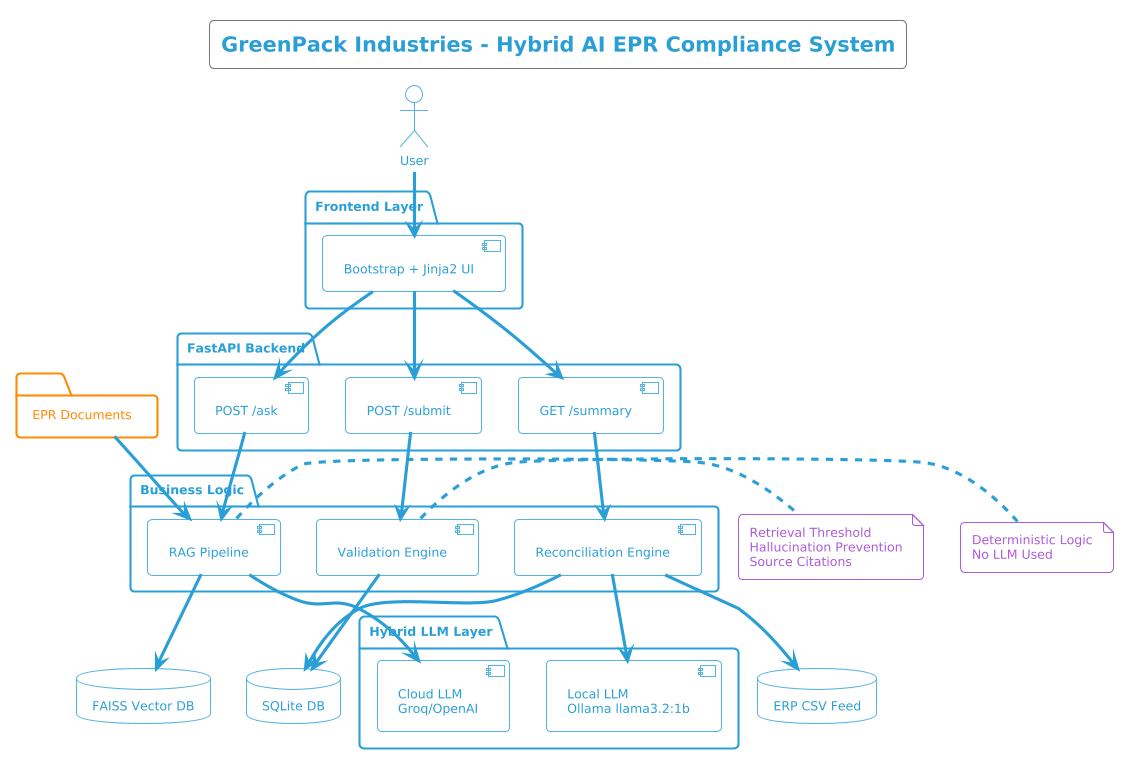

The diagram above was rendered by PlantUML. Its source (embedded in the PNG):
@startuml
!theme cyborg-outline

title GreenPack Industries - Hybrid AI EPR Compliance System

actor User

package "Frontend Layer" {
  [Bootstrap + Jinja2 UI]
}

package "FastAPI Backend" {
  [POST /submit]
  [GET /summary]
  [POST /ask]
}

package "Business Logic" {
  [Validation Engine]
  [Reconciliation Engine]
  [RAG Pipeline]
}

database "SQLite DB" as db
database "ERP CSV Feed" as erp
database "FAISS Vector DB" as faiss

package "Hybrid LLM Layer" {
  [Local LLM\nOllama llama3.2:1b]
  [Cloud LLM\nGroq/OpenAI]
}

folder "EPR Documents" as docs

User --> [Bootstrap + Jinja2 UI]

[Bootstrap + Jinja2 UI] --> [POST /submit]
[Bootstrap + Jinja2 UI] --> [GET /summary]
[Bootstrap + Jinja2 UI] --> [POST /ask]

[POST /submit] --> [Validation Engine]
[Validation Engine] --> db

[GET /summary] --> [Reconciliation Engine]
[Reconciliation Engine] --> db
[Reconciliation Engine] --> erp
[Reconciliation Engine] --> [Local LLM\nOllama llama3.2:1b]

[POST /ask] --> [RAG Pipeline]

docs --> [RAG Pipeline]
[RAG Pipeline] --> faiss
[RAG Pipeline] --> [Cloud LLM\nGroq/OpenAI]

note right of [Validation Engine]
Deterministic Logic
No LLM Used
end note

note right of [RAG Pipeline]
Retrieval Threshold
Hallucination Prevention
Source Citations
end note
@enduml